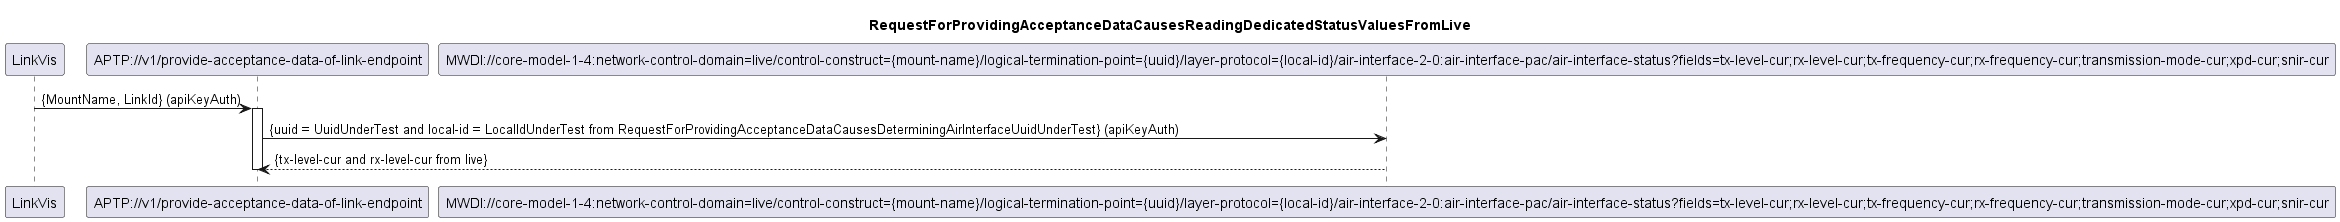

The diagram above was rendered by PlantUML. Its source (embedded in the PNG):
@startuml 104_ReadingDedicatedStatusFromLive
skinparam responseMessageBelowArrow true

title
RequestForProvidingAcceptanceDataCausesReadingDedicatedStatusValuesFromLive
end title

participant "LinkVis" as LinkVis
participant "APTP://v1/provide-acceptance-data-of-link-endpoint" as APTP
participant "MWDI://core-model-1-4:network-control-domain=live/control-construct={mount-name}/logical-termination-point={uuid}/layer-protocol={local-id}/air-interface-2-0:air-interface-pac/air-interface-status?fields=tx-level-cur;rx-level-cur;tx-frequency-cur;rx-frequency-cur;transmission-mode-cur;xpd-cur;snir-cur" as MwdiStatus

LinkVis -> APTP: {MountName, LinkId} (apiKeyAuth)
activate APTP

APTP -> MwdiStatus: {uuid = UuidUnderTest and local-id = LocalIdUnderTest from RequestForProvidingAcceptanceDataCausesDeterminingAirInterfaceUuidUnderTest} (apiKeyAuth)
MwdiStatus --> APTP: {tx-level-cur and rx-level-cur from live}

deactivate APTP

@enduml